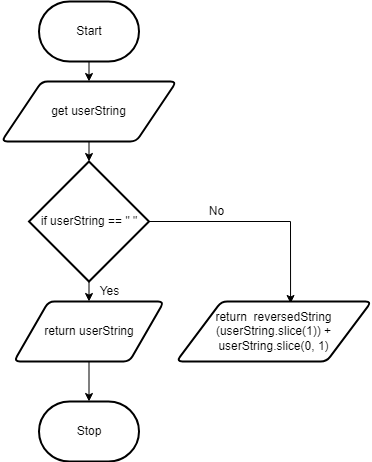

The diagram above was exported from draw.io. Its source (the exported page's mxGraphModel, read from the mxfile embedded in the PNG):
<mxGraphModel dx="1082" dy="749" grid="1" gridSize="10" guides="1" tooltips="1" connect="1" arrows="1" fold="1" page="1" pageScale="1" pageWidth="850" pageHeight="1100" math="0" shadow="0">
  <root>
    <mxCell id="0" />
    <mxCell id="1" parent="0" />
    <mxCell id="2" value="" style="edgeStyle=none;html=1;" edge="1" parent="1" source="3" target="5">
      <mxGeometry relative="1" as="geometry" />
    </mxCell>
    <mxCell id="3" value="Start" style="strokeWidth=2;html=1;shape=mxgraph.flowchart.terminator;whiteSpace=wrap;" vertex="1" parent="1">
      <mxGeometry x="347.5" y="90" width="100" height="60" as="geometry" />
    </mxCell>
    <mxCell id="4" value="" style="edgeStyle=none;html=1;" edge="1" parent="1" source="5">
      <mxGeometry relative="1" as="geometry">
        <mxPoint x="397.5" y="250" as="targetPoint" />
      </mxGeometry>
    </mxCell>
    <mxCell id="5" value="get userString" style="shape=parallelogram;html=1;strokeWidth=2;perimeter=parallelogramPerimeter;whiteSpace=wrap;rounded=1;arcSize=12;size=0.23;" vertex="1" parent="1">
      <mxGeometry x="310" y="170" width="175" height="60" as="geometry" />
    </mxCell>
    <mxCell id="10" value="" style="edgeStyle=none;html=1;" edge="1" parent="1" source="12" target="14">
      <mxGeometry relative="1" as="geometry" />
    </mxCell>
    <mxCell id="21" style="edgeStyle=none;html=1;entryX=0.585;entryY=0.033;entryDx=0;entryDy=0;entryPerimeter=0;fontFamily=Helvetica;fontColor=#000000;exitX=1;exitY=0.5;exitDx=0;exitDy=0;exitPerimeter=0;rounded=0;" edge="1" parent="1" source="12" target="18">
      <mxGeometry relative="1" as="geometry">
        <Array as="points">
          <mxPoint x="599" y="310" />
        </Array>
      </mxGeometry>
    </mxCell>
    <mxCell id="12" value="if userString == &quot; &quot;" style="strokeWidth=2;html=1;shape=mxgraph.flowchart.decision;whiteSpace=wrap;" vertex="1" parent="1">
      <mxGeometry x="337.5" y="250" width="120" height="120" as="geometry" />
    </mxCell>
    <mxCell id="13" value="" style="edgeStyle=none;html=1;" edge="1" parent="1" source="14" target="15">
      <mxGeometry relative="1" as="geometry" />
    </mxCell>
    <mxCell id="14" value="return userString" style="shape=parallelogram;html=1;strokeWidth=2;perimeter=parallelogramPerimeter;whiteSpace=wrap;rounded=1;arcSize=12;size=0.23;" vertex="1" parent="1">
      <mxGeometry x="322.5" y="390" width="150" height="60" as="geometry" />
    </mxCell>
    <mxCell id="15" value="Stop" style="strokeWidth=2;html=1;shape=mxgraph.flowchart.terminator;whiteSpace=wrap;" vertex="1" parent="1">
      <mxGeometry x="347.5" y="490" width="100" height="60" as="geometry" />
    </mxCell>
    <mxCell id="16" value="Yes" style="text;html=1;resizable=0;autosize=1;align=center;verticalAlign=middle;points=[];fillColor=none;strokeColor=none;rounded=0;" vertex="1" parent="1">
      <mxGeometry x="397.5" y="370" width="40" height="20" as="geometry" />
    </mxCell>
    <mxCell id="17" value="No" style="text;html=1;resizable=0;autosize=1;align=center;verticalAlign=middle;points=[];fillColor=none;strokeColor=none;rounded=0;" vertex="1" parent="1">
      <mxGeometry x="510" y="290" width="30" height="20" as="geometry" />
    </mxCell>
    <mxCell id="18" value="&lt;font color=&quot;#000000&quot;&gt;return&amp;nbsp;&lt;span&gt; &lt;/span&gt;&lt;span class=&quot;pl-en&quot; style=&quot;box-sizing: border-box&quot;&gt;&lt;span class=&quot;pl-token&quot; style=&quot;box-sizing: border-box&quot;&gt;reversedString&lt;br&gt;&lt;/span&gt;&lt;/span&gt;&lt;span class=&quot;pl-kos&quot; style=&quot;box-sizing: border-box&quot;&gt;(&lt;/span&gt;&lt;span class=&quot;pl-s1&quot; style=&quot;box-sizing: border-box&quot;&gt;userString&lt;/span&gt;&lt;span class=&quot;pl-kos&quot; style=&quot;box-sizing: border-box&quot;&gt;.&lt;/span&gt;&lt;span class=&quot;pl-en&quot; style=&quot;box-sizing: border-box&quot;&gt;slice&lt;/span&gt;&lt;span class=&quot;pl-kos&quot; style=&quot;box-sizing: border-box&quot;&gt;(&lt;/span&gt;&lt;span class=&quot;pl-c1&quot; style=&quot;box-sizing: border-box&quot;&gt;1&lt;/span&gt;&lt;span class=&quot;pl-kos&quot; style=&quot;box-sizing: border-box&quot;&gt;)&lt;/span&gt;&lt;span class=&quot;pl-kos&quot; style=&quot;box-sizing: border-box&quot;&gt;)&lt;/span&gt;&lt;span&gt; &lt;/span&gt;&lt;span class=&quot;pl-c1&quot; style=&quot;box-sizing: border-box&quot;&gt;+&lt;/span&gt;&lt;span&gt; &lt;/span&gt;&lt;span class=&quot;pl-s1&quot; style=&quot;box-sizing: border-box&quot;&gt;userString&lt;/span&gt;&lt;span class=&quot;pl-kos&quot; style=&quot;box-sizing: border-box&quot;&gt;.&lt;/span&gt;&lt;span class=&quot;pl-en&quot; style=&quot;box-sizing: border-box&quot;&gt;slice&lt;/span&gt;&lt;span class=&quot;pl-kos&quot; style=&quot;box-sizing: border-box&quot;&gt;(&lt;/span&gt;&lt;span class=&quot;pl-c1&quot; style=&quot;box-sizing: border-box&quot;&gt;0&lt;/span&gt;&lt;span class=&quot;pl-kos&quot; style=&quot;box-sizing: border-box&quot;&gt;,&lt;/span&gt;&lt;span&gt; &lt;/span&gt;&lt;span class=&quot;pl-c1&quot; style=&quot;box-sizing: border-box&quot;&gt;1&lt;/span&gt;&lt;span class=&quot;pl-kos&quot; style=&quot;box-sizing: border-box&quot;&gt;)&lt;/span&gt;&lt;/font&gt;" style="shape=parallelogram;html=1;strokeWidth=2;perimeter=parallelogramPerimeter;whiteSpace=wrap;rounded=1;arcSize=12;size=0.23;" vertex="1" parent="1">
      <mxGeometry x="485" y="390" width="195" height="60" as="geometry" />
    </mxCell>
  </root>
</mxGraphModel>